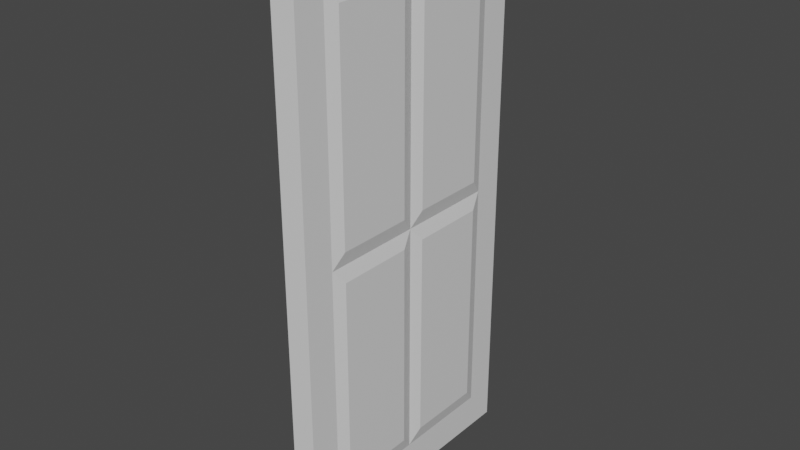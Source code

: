 # Source: Door.blend  (saved by Blender 2.81.16; exported with 4.5.12 LTS)
import bpy
from mathutils import Matrix  # noqa: F401  (used for matrix-valued properties, if any)

bpy.ops.wm.read_factory_settings(use_empty=True)
scene = bpy.context.scene
scene.name = 'Scene'

# ---- collections
col_collection = bpy.data.collections.new('Collection'); scene.collection.children.link(col_collection)

# ---- materials (node trees are filled in below, after node groups)
mat_material = bpy.data.materials.new('Material')
mat_material.alpha_threshold = 0.0
mat_material.line_color = (0.0, 0.0, 0.0, 1.0)

# ---- material node trees
mat_material.use_nodes = True; mat_material.node_tree.nodes.clear()
_N = mat_material.node_tree.nodes; _L = mat_material.node_tree.links
n0 = _N.new('ShaderNodeOutputMaterial'); n0.name = 'Material Output'; n0.location = (300, 300)
n1 = _N.new('ShaderNodeBsdfPrincipled'); n1.name = 'Principled BSDF'; n1.location = (10, 300)
n1.distribution = 'GGX'
n1.subsurface_method = 'BURLEY'
n1.inputs[2].default_value = 0.4
n1.inputs[3].default_value = 1.45
n1.inputs[27].default_value = (0.0, 0.0, 0.0, 1.0)
n1.inputs[28].default_value = 1.0
_L.new(n1.outputs[0], n0.inputs[0])
n0.is_active_output = True

# ---- world
world_world = bpy.data.worlds.new('World'); scene.world = world_world
world_world.use_nodes = True; world_world.node_tree.nodes.clear()
_N = world_world.node_tree.nodes; _L = world_world.node_tree.links
n0 = _N.new('ShaderNodeOutputWorld'); n0.name = 'World Output'; n0.location = (300, 300)
n1 = _N.new('ShaderNodeBackground'); n1.name = 'Background'; n1.location = (10, 300)
n1.inputs[0].default_value = (0.05088, 0.05088, 0.05088, 1.0)
_L.new(n1.outputs[0], n0.inputs[0])
n0.is_active_output = True
world_world.color = (0.05088, 0.05088, 0.05088)
world_world.use_sun_shadow = False
world_world.sun_shadow_jitter_overblur = 0.0

# ---- meshes
me_cube = bpy.data.meshes.new('Cube')
me_cube.from_pydata([(0.1, -1.0, 1.0), (0.1, -1.0, -1.0), (0.1, -1.0, 3.0), (0.13, -0.1226, -0.8774), (0.13, -0.1226, 0.8774), (0.13, -0.8774, 0.8774), (0.13, -0.8774, -0.8774), (0.13, -0.8774, 1.123), (0.13, -0.1226, 1.123), (0.13, -0.1226, 2.877), (0.13, -0.8774, 2.877), (0.1, -1.0, 3.0), (0.1, -1.3, 1.0), (0.1, -1.3, 3.0), (0.1, -1.3, -1.0), (0.1, -1.0, 3.3), (0.1, -1.0, 3.3), (0.1, -1.3, 3.3), (0.1, -1.0, -1.3), (0.1, -1.3, -1.3), (-0.1, -1.0, 1.0), (-0.1, -1.0, -1.0), (-0.1, -1.0, 3.0), (0.0, -1.0, 1.0), (0.0, -1.0, -1.0), (0.0, -1.0, 3.0), (-0.13, -0.1226, -0.8774), (-0.13, -0.1226, 0.8774), (-0.13, -0.8774, 0.8774), (-0.13, -0.8774, -0.8774), (-0.13, -0.8774, 1.123), (-0.13, -0.1226, 1.123), (-0.13, -0.1226, 2.877), (-0.13, -0.8774, 2.877), (-0.1, -1.0, 3.0), (0.0, -1.0, 3.0), (-0.1, -1.3, 1.0), (-0.1, -1.3, 3.0), (-0.1, -1.3, -1.0), (0.0, -1.3, -1.0), (0.0, -1.3, 1.0), (0.0, -1.3, 3.0), (-0.1, -1.0, 3.3), (0.0, -1.0, 3.3), (-0.1, -1.0, 3.3), (0.0, -1.0, 3.3), (-0.1, -1.3, 3.3), (0.0, -1.3, 3.3), (0.0, -1.0, -1.3), (-0.1, -1.0, -1.3), (0.0, -1.3, -1.3), (-0.1, -1.3, -1.3), (0.1, 0.0, 3.0), (0.1, 1.0, 1.0), (0.1, 1.0, -1.0), (0.1, 1.0, 3.0), (0.1, 0.0, 1.0), (0.1, 0.0, -1.0), (0.13, 0.1226, -0.8774), (0.13, 0.1226, 0.8774), (0.13, 0.8774, 0.8774), (0.13, 0.8774, -0.8774), (0.13, 0.8774, 1.123), (0.13, 0.1226, 1.123), (0.13, 0.1226, 2.877), (0.13, 0.8774, 2.877), (0.1, 0.0, 3.0), (0.1, 1.0, 3.0), (0.1, 1.3, 1.0), (0.1, 1.3, 3.0), (0.1, 1.3, -1.0), (0.1, 1.0, 3.3), (0.1, 0.0, 3.3), (0.1, 1.0, 3.3), (0.1, 1.3, 3.3), (0.1, 1.0, -1.3), (0.1, 0.0, -1.3), (0.1, 1.3, -1.3), (-0.1, 0.0, 3.0), (-0.1, 1.0, 1.0), (-0.1, 1.0, -1.0), (-0.1, 1.0, 3.0), (-0.1, 0.0, 1.0), (-0.1, 0.0, -1.0), (0.0, 1.0, 1.0), (0.0, 1.0, -1.0), (0.0, 0.0, 3.0), (0.0, 1.0, 3.0), (0.0, 0.0, -1.0), (0.0, 0.0, 1.0), (-0.13, 0.1226, -0.8774), (-0.13, 0.1226, 0.8774), (-0.13, 0.8774, 0.8774), (-0.13, 0.8774, -0.8774), (-0.13, 0.8774, 1.123), (-0.13, 0.1226, 1.123), (-0.13, 0.1226, 2.877), (-0.13, 0.8774, 2.877), (-0.1, 0.0, 3.0), (-0.1, 1.0, 3.0), (0.0, 0.0, 3.0), (0.0, 1.0, 3.0), (-0.1, 1.3, 1.0), (-0.1, 1.3, 3.0), (-0.1, 1.3, -1.0), (0.0, 1.3, -1.0), (0.0, 1.3, 1.0), (0.0, 1.3, 3.0), (-0.1, 1.0, 3.3), (0.0, 1.0, 3.3), (-0.1, 0.0, 3.3), (-0.1, 1.0, 3.3), (0.0, 0.0, 3.3), (0.0, 1.0, 3.3), (-0.1, 1.3, 3.3), (0.0, 1.3, 3.3), (0.0, 1.0, -1.3), (-0.1, 1.0, -1.3), (-0.1, 0.0, -1.3), (0.0, 1.3, -1.3), (0.0, 0.0, -1.3), (-0.1, 1.3, -1.3)], [], [(3, 4, 5, 6), (7, 8, 9, 10), (57, 56, 4, 3), (56, 0, 5, 4), (0, 1, 6, 5), (1, 57, 3, 6), (0, 56, 8, 7), (56, 52, 9, 8), (52, 2, 10, 9), (2, 0, 7, 10), (11, 66, 72, 16), (2, 52, 66, 11), (25, 2, 11, 35), (40, 12, 13, 41), (14, 12, 40, 39), (1, 0, 12, 14), (0, 2, 13, 12), (35, 11, 16, 45), (72, 112, 45, 16), (15, 43, 47, 17), (41, 13, 17, 47), (2, 25, 43, 15), (13, 2, 15, 17), (48, 18, 19, 50), (120, 76, 18, 48), (1, 14, 19, 18), (14, 39, 50, 19), (57, 1, 18, 76), (24, 48, 120, 88), (26, 29, 28, 27), (30, 33, 32, 31), (23, 40, 39, 24), (83, 26, 27, 82), (82, 27, 28, 20), (20, 28, 29, 21), (21, 29, 26, 83), (20, 30, 31, 82), (82, 31, 32, 78), (78, 32, 33, 22), (22, 33, 30, 20), (34, 44, 110, 98), (22, 34, 98, 78), (86, 100, 35, 25), (25, 35, 34, 22), (40, 41, 37, 36), (38, 39, 40, 36), (21, 38, 36, 20), (25, 41, 40, 23), (20, 36, 37, 22), (35, 45, 44, 34), (110, 44, 45, 112), (42, 46, 47, 43), (25, 43, 47, 41), (100, 112, 45, 35), (41, 47, 46, 37), (22, 42, 43, 25), (37, 46, 42, 22), (48, 50, 51, 49), (120, 48, 49, 118), (39, 50, 48, 24), (21, 49, 51, 38), (38, 51, 50, 39), (83, 118, 49, 21), (88, 120, 76, 57), (58, 61, 60, 59), (62, 65, 64, 63), (56, 52, 86, 89), (52, 66, 100, 86), (57, 58, 59, 56), (56, 59, 60, 53), (53, 60, 61, 54), (54, 61, 58, 57), (53, 62, 63, 56), (56, 63, 64, 52), (52, 64, 65, 55), (55, 65, 62, 53), (67, 73, 72, 66), (55, 67, 66, 52), (87, 101, 67, 55), (106, 107, 69, 68), (70, 105, 106, 68), (54, 70, 68, 53), (53, 68, 69, 55), (101, 113, 73, 67), (72, 73, 113, 112), (71, 74, 115, 109), (107, 115, 74, 69), (66, 72, 112, 100), (55, 71, 109, 87), (69, 74, 71, 55), (116, 119, 77, 75), (120, 116, 75, 76), (54, 75, 77, 70), (70, 77, 119, 105), (57, 76, 75, 54), (88, 83, 118, 120), (85, 88, 120, 116), (90, 91, 92, 93), (94, 95, 96, 97), (82, 89, 86, 78), (78, 86, 100, 98), (84, 85, 105, 106), (83, 82, 91, 90), (82, 79, 92, 91), (79, 80, 93, 92), (80, 83, 90, 93), (79, 82, 95, 94), (82, 78, 96, 95), (78, 81, 97, 96), (81, 79, 94, 97), (99, 98, 110, 111), (81, 78, 98, 99), (86, 87, 101, 100), (87, 81, 99, 101), (106, 102, 103, 107), (104, 102, 106, 105), (80, 79, 102, 104), (87, 84, 106, 107), (79, 81, 103, 102), (101, 99, 111, 113), (110, 112, 113, 111), (108, 109, 115, 114), (87, 107, 115, 109), (100, 101, 113, 112), (107, 103, 114, 115), (98, 100, 112, 110), (81, 87, 109, 108), (103, 81, 108, 114), (116, 117, 121, 119), (120, 118, 117, 116), (105, 85, 116, 119), (80, 104, 121, 117), (104, 105, 119, 121), (83, 80, 117, 118)])
_uv = me_cube.uv_layers.new(name='UVMap')
_uv.uv.foreach_set('vector', [0.3903, 0.6403, 0.6097, 0.6403, 0.6097, 0.7347, 0.3903, 0.7347, 0.625, 0.7347, 0.625, 0.6403, 0.625, 0.6403, 0.625, 0.7347, 0.375, 0.625, 0.625, 0.625, 0.6097, 0.6403, 0.3903, 0.6403, 0.625, 0.625, 0.625, 0.75, 0.6097, 0.7347, 0.6097, 0.6403, 0.625, 0.75, 0.375, 0.75, 0.3903, 0.7347, 0.6097, 0.7347, 0.375, 0.75, 0.375, 0.625, 0.3903, 0.6403, 0.3903, 0.7347, 0.625, 0.75, 0.625, 0.625, 0.625, 0.6403, 0.625, 0.7347, 0.625, 0.625, 0.625, 0.625, 0.625, 0.6403, 0.625, 0.6403, 0.625, 0.625, 0.625, 0.75, 0.625, 0.7347, 0.625, 0.6403, 0.625, 0.75, 0.625, 0.75, 0.625, 0.7347, 0.625, 0.7347, 0.625, 0.75, 0.625, 0.625, 0.625, 0.625, 0.625, 0.75, 0.625, 0.75, 0.625, 0.625, 0.625, 0.625, 0.625, 0.75, 0.625, 0.875, 0.625, 0.75, 0.625, 0.75, 0.625, 0.875, 0.625, 0.875, 0.625, 0.75, 0.625, 0.75, 0.625, 0.875, 0.375, 0.75, 0.625, 0.75, 0.625, 0.875, 0.375, 0.875, 0.375, 0.75, 0.625, 0.75, 0.625, 0.75, 0.375, 0.75, 0.625, 0.75, 0.625, 0.75, 0.625, 0.75, 0.625, 0.75, 0.625, 0.875, 0.625, 0.75, 0.625, 0.75, 0.625, 0.875, 0.625, 0.625, 0.75, 0.625, 0.75, 0.75, 0.625, 0.75, 0.625, 0.75, 0.625, 0.875, 0.625, 0.875, 0.625, 0.75, 0.625, 0.875, 0.625, 0.75, 0.625, 0.75, 0.625, 0.875, 0.625, 0.75, 0.625, 0.875, 0.625, 0.875, 0.625, 0.75, 0.625, 0.75, 0.625, 0.75, 0.625, 0.75, 0.625, 0.75, 0.25, 0.75, 0.375, 0.75, 0.375, 0.75, 0.25, 0.75, 0.25, 0.625, 0.375, 0.625, 0.375, 0.75, 0.25, 0.75, 0.375, 0.75, 0.375, 0.75, 0.375, 0.75, 0.375, 0.75, 0.375, 0.75, 0.375, 0.875, 0.375, 0.875, 0.375, 0.75, 0.375, 0.625, 0.375, 0.75, 0.375, 0.75, 0.375, 0.625, 0.0, 0.0, 0.0, 0.0, 0.0, 0.0, 0.0, 0.0, 0.3903, 0.6403, 0.3903, 0.7347, 0.6097, 0.7347, 0.6097, 0.6403, 0.625, 0.7347, 0.625, 0.7347, 0.625, 0.6403, 0.625, 0.6403, 0.0, 0.0, 0.0, 0.0, 0.0, 0.0, 0.0, 0.0, 0.375, 0.625, 0.3903, 0.6403, 0.6097, 0.6403, 0.625, 0.625, 0.625, 0.625, 0.6097, 0.6403, 0.6097, 0.7347, 0.625, 0.75, 0.625, 0.75, 0.6097, 0.7347, 0.3903, 0.7347, 0.375, 0.75, 0.375, 0.75, 0.3903, 0.7347, 0.3903, 0.6403, 0.375, 0.625, 0.625, 0.75, 0.625, 0.7347, 0.625, 0.6403, 0.625, 0.625, 0.625, 0.625, 0.625, 0.6403, 0.625, 0.6403, 0.625, 0.625, 0.625, 0.625, 0.625, 0.6403, 0.625, 0.7347, 0.625, 0.75, 0.625, 0.75, 0.625, 0.7347, 0.625, 0.7347, 0.625, 0.75, 0.625, 0.75, 0.625, 0.75, 0.625, 0.625, 0.625, 0.625, 0.625, 0.75, 0.625, 0.75, 0.625, 0.625, 0.625, 0.625, 0.0, 0.0, 0.0, 0.0, 0.0, 0.0, 0.0, 0.0, 0.625, 0.875, 0.625, 0.875, 0.625, 0.75, 0.625, 0.75, 0.625, 0.875, 0.625, 0.875, 0.625, 0.75, 0.625, 0.75, 0.375, 0.75, 0.375, 0.875, 0.625, 0.875, 0.625, 0.75, 0.375, 0.75, 0.375, 0.75, 0.625, 0.75, 0.625, 0.75, 0.0, 0.0, 0.0, 0.0, 0.0, 0.0, 0.0, 0.0, 0.625, 0.75, 0.625, 0.75, 0.625, 0.75, 0.625, 0.75, 0.625, 0.875, 0.625, 0.875, 0.625, 0.75, 0.625, 0.75, 0.625, 0.625, 0.625, 0.75, 0.75, 0.75, 0.75, 0.625, 0.625, 0.75, 0.625, 0.75, 0.625, 0.875, 0.625, 0.875, 0.0, 0.0, 0.0, 0.0, 0.0, 0.0, 0.0, 0.0, 0.0, 0.0, 0.0, 0.0, 0.0, 0.0, 0.0, 0.0, 0.625, 0.875, 0.625, 0.875, 0.625, 0.75, 0.625, 0.75, 0.625, 0.75, 0.625, 0.75, 0.625, 0.875, 0.625, 0.875, 0.625, 0.75, 0.625, 0.75, 0.625, 0.75, 0.625, 0.75, 0.25, 0.75, 0.25, 0.75, 0.375, 0.75, 0.375, 0.75, 0.25, 0.625, 0.25, 0.75, 0.375, 0.75, 0.375, 0.625, 0.0, 0.0, 0.0, 0.0, 0.0, 0.0, 0.0, 0.0, 0.375, 0.75, 0.375, 0.75, 0.375, 0.75, 0.375, 0.75, 0.375, 0.75, 0.375, 0.75, 0.375, 0.875, 0.375, 0.875, 0.375, 0.625, 0.375, 0.625, 0.375, 0.75, 0.375, 0.75, 0.0, 0.0, 0.0, 0.0, 0.0, 0.0, 0.0, 0.0, 0.3903, 0.6403, 0.3903, 0.7347, 0.6097, 0.7347, 0.6097, 0.6403, 0.625, 0.7347, 0.625, 0.7347, 0.625, 0.6403, 0.625, 0.6403, 0.0, 0.0, 0.0, 0.0, 0.0, 0.0, 0.0, 0.0, 0.0, 0.0, 0.0, 0.0, 0.0, 0.0, 0.0, 0.0, 0.375, 0.625, 0.3903, 0.6403, 0.6097, 0.6403, 0.625, 0.625, 0.625, 0.625, 0.6097, 0.6403, 0.6097, 0.7347, 0.625, 0.75, 0.625, 0.75, 0.6097, 0.7347, 0.3903, 0.7347, 0.375, 0.75, 0.375, 0.75, 0.3903, 0.7347, 0.3903, 0.6403, 0.375, 0.625, 0.625, 0.75, 0.625, 0.7347, 0.625, 0.6403, 0.625, 0.625, 0.625, 0.625, 0.625, 0.6403, 0.625, 0.6403, 0.625, 0.625, 0.625, 0.625, 0.625, 0.6403, 0.625, 0.7347, 0.625, 0.75, 0.625, 0.75, 0.625, 0.7347, 0.625, 0.7347, 0.625, 0.75, 0.625, 0.75, 0.625, 0.75, 0.625, 0.625, 0.625, 0.625, 0.625, 0.75, 0.625, 0.75, 0.625, 0.625, 0.625, 0.625, 0.625, 0.875, 0.625, 0.875, 0.625, 0.75, 0.625, 0.75, 0.625, 0.875, 0.625, 0.875, 0.625, 0.75, 0.625, 0.75, 0.375, 0.75, 0.375, 0.875, 0.625, 0.875, 0.625, 0.75, 0.375, 0.75, 0.375, 0.75, 0.625, 0.75, 0.625, 0.75, 0.625, 0.75, 0.625, 0.75, 0.625, 0.75, 0.625, 0.75, 0.625, 0.875, 0.625, 0.875, 0.625, 0.75, 0.625, 0.75, 0.625, 0.625, 0.625, 0.75, 0.75, 0.75, 0.75, 0.625, 0.625, 0.75, 0.625, 0.75, 0.625, 0.875, 0.625, 0.875, 0.625, 0.875, 0.625, 0.875, 0.625, 0.75, 0.625, 0.75, 0.0, 0.0, 0.0, 0.0, 0.0, 0.0, 0.0, 0.0, 0.625, 0.75, 0.625, 0.75, 0.625, 0.875, 0.625, 0.875, 0.625, 0.75, 0.625, 0.75, 0.625, 0.75, 0.625, 0.75, 0.25, 0.75, 0.25, 0.75, 0.375, 0.75, 0.375, 0.75, 0.25, 0.625, 0.25, 0.75, 0.375, 0.75, 0.375, 0.625, 0.375, 0.75, 0.375, 0.75, 0.375, 0.75, 0.375, 0.75, 0.375, 0.75, 0.375, 0.75, 0.375, 0.875, 0.375, 0.875, 0.375, 0.625, 0.375, 0.625, 0.375, 0.75, 0.375, 0.75, 0.0, 0.0, 0.0, 0.0, 0.0, 0.0, 0.0, 0.0, 0.0, 0.0, 0.0, 0.0, 0.0, 0.0, 0.0, 0.0, 0.3903, 0.6403, 0.6097, 0.6403, 0.6097, 0.7347, 0.3903, 0.7347, 0.625, 0.7347, 0.625, 0.6403, 0.625, 0.6403, 0.625, 0.7347, 0.0, 0.0, 0.0, 0.0, 0.0, 0.0, 0.0, 0.0, 0.0, 0.0, 0.0, 0.0, 0.0, 0.0, 0.0, 0.0, 0.0, 0.0, 0.0, 0.0, 0.0, 0.0, 0.0, 0.0, 0.375, 0.625, 0.625, 0.625, 0.6097, 0.6403, 0.3903, 0.6403, 0.625, 0.625, 0.625, 0.75, 0.6097, 0.7347, 0.6097, 0.6403, 0.625, 0.75, 0.375, 0.75, 0.3903, 0.7347, 0.6097, 0.7347, 0.375, 0.75, 0.375, 0.625, 0.3903, 0.6403, 0.3903, 0.7347, 0.625, 0.75, 0.625, 0.625, 0.625, 0.6403, 0.625, 0.7347, 0.625, 0.625, 0.625, 0.625, 0.625, 0.6403, 0.625, 0.6403, 0.625, 0.625, 0.625, 0.75, 0.625, 0.7347, 0.625, 0.6403, 0.625, 0.75, 0.625, 0.75, 0.625, 0.7347, 0.625, 0.7347, 0.625, 0.75, 0.625, 0.625, 0.625, 0.625, 0.625, 0.75, 0.625, 0.75, 0.625, 0.625, 0.625, 0.625, 0.625, 0.75, 0.0, 0.0, 0.0, 0.0, 0.0, 0.0, 0.0, 0.0, 0.625, 0.875, 0.625, 0.75, 0.625, 0.75, 0.625, 0.875, 0.625, 0.875, 0.625, 0.75, 0.625, 0.75, 0.625, 0.875, 0.375, 0.75, 0.625, 0.75, 0.625, 0.875, 0.375, 0.875, 0.375, 0.75, 0.625, 0.75, 0.625, 0.75, 0.375, 0.75, 0.0, 0.0, 0.0, 0.0, 0.0, 0.0, 0.0, 0.0, 0.625, 0.75, 0.625, 0.75, 0.625, 0.75, 0.625, 0.75, 0.625, 0.875, 0.625, 0.75, 0.625, 0.75, 0.625, 0.875, 0.625, 0.625, 0.75, 0.625, 0.75, 0.75, 0.625, 0.75, 0.625, 0.75, 0.625, 0.875, 0.625, 0.875, 0.625, 0.75, 0.0, 0.0, 0.0, 0.0, 0.0, 0.0, 0.0, 0.0, 0.0, 0.0, 0.0, 0.0, 0.0, 0.0, 0.0, 0.0, 0.625, 0.875, 0.625, 0.75, 0.625, 0.75, 0.625, 0.875, 0.0, 0.0, 0.0, 0.0, 0.0, 0.0, 0.0, 0.0, 0.625, 0.75, 0.625, 0.875, 0.625, 0.875, 0.625, 0.75, 0.625, 0.75, 0.625, 0.75, 0.625, 0.75, 0.625, 0.75, 0.25, 0.75, 0.375, 0.75, 0.375, 0.75, 0.25, 0.75, 0.25, 0.625, 0.375, 0.625, 0.375, 0.75, 0.25, 0.75, 0.0, 0.0, 0.0, 0.0, 0.0, 0.0, 0.0, 0.0, 0.375, 0.75, 0.375, 0.75, 0.375, 0.75, 0.375, 0.75, 0.375, 0.75, 0.375, 0.875, 0.375, 0.875, 0.375, 0.75, 0.375, 0.625, 0.375, 0.75, 0.375, 0.75, 0.375, 0.625])
me_cube.materials.append(mat_material)
me_cube.use_remesh_preserve_volume = False
me_cube.use_remesh_preserve_attributes = False
me_cube.use_mirror_vertex_groups = False
me_cube.update()

# ---- objects
ob_cube = bpy.data.objects.new('Cube', me_cube)

# ---- transforms, parenting, visibility, modifiers, constraints
ob_cube.location = (0.0, 0.0, 0.3506)
ob_cube.scale = (0.2574, 0.2191, 0.2574)
ob_cube.lock_rotations_4d = False
ob_cube.empty_display_type = 'ARROWS'
ob_cube.lineart.crease_threshold = 0.0

# ---- collection membership
col_collection.objects.link(ob_cube)

# ---- scene / render settings (as saved in the file)
scene.frame_start = 1; scene.frame_end = 250; scene.frame_set(1)
scene.render.engine = 'CYCLES'
scene.cycles.use_denoising = False
scene.cycles.samples = 128
scene.cycles.sampling_pattern = 'TABULATED_SOBOL'
scene.cycles.use_adaptive_sampling = False
scene.cycles.use_light_tree = False
scene.view_settings.view_transform = 'Filmic'
bpy.context.view_layer.update()

# ---- added for rendering (the .blend has no active camera and no usable light): camera, sun
cam_auto = bpy.data.cameras.new('AutoCamera')
cam_auto.lens = 50.0
cam_auto.sensor_width = 36.0
cam_auto.clip_end = 1000.0
ob_auto_camera = bpy.data.objects.new('AutoCamera', cam_auto)
scene.collection.objects.link(ob_auto_camera)
ob_auto_camera.location = (1.21729, -1.46075, 1.58181)
ob_auto_camera.rotation_euler = (1.09748, -7.21219e-08, 0.694738)
scene.camera = ob_auto_camera
light_auto_sun = bpy.data.lights.new('AutoSun', 'SUN')
light_auto_sun.energy = 3.0
light_auto_sun.angle = 0.0523599
ob_auto_sun = bpy.data.objects.new('AutoSun', light_auto_sun)
scene.collection.objects.link(ob_auto_sun)
ob_auto_sun.rotation_euler = (0.872665, 0.174533, 0.523599)
bpy.context.view_layer.update()
